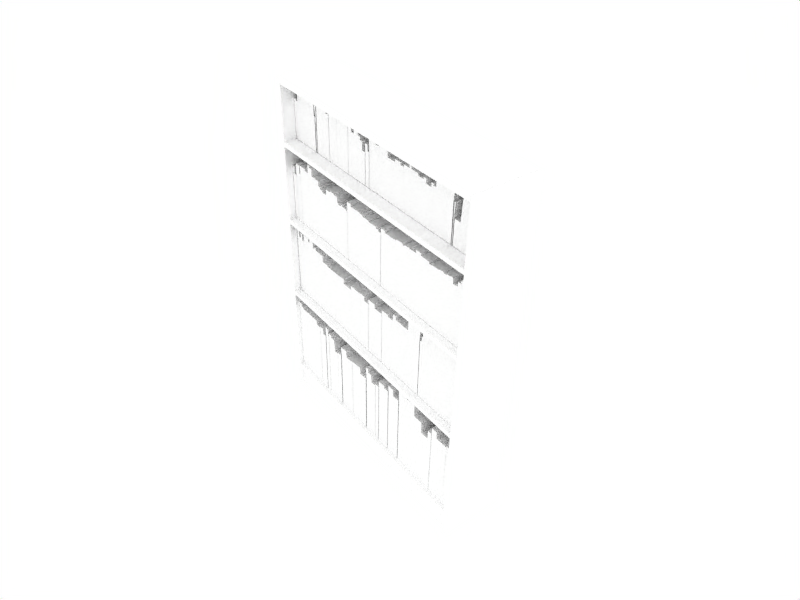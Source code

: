 # Source: bookcase.blend  (saved by Blender 2.43.0; exported with 4.5.12 LTS)
import bpy
from mathutils import Matrix  # noqa: F401  (used for matrix-valued properties, if any)

bpy.ops.wm.read_factory_settings(use_empty=True)
scene = bpy.context.scene
scene.name = 'Scene'

# ---- collections
col_collection_1 = bpy.data.collections.new('Collection 1'); scene.collection.children.link(col_collection_1)
col_collection_2 = bpy.data.collections.new('Collection 2'); scene.collection.children.link(col_collection_2)

# ---- materials (node trees are filled in below, after node groups)
mat_white_paint = bpy.data.materials.new('White paint')
mat_white_paint.alpha_threshold = 0.0
mat_white_paint.preview_render_type = 'FLAT'
mat_white_paint.diffuse_color = (1.0, 1.0, 1.0, 1.0)
mat_white_paint.roughness = 0.5
mat_white_paint.specular_intensity = 0.8811
mat_white_paint.line_color = (0.0, 0.0, 0.0, 1.0)
mat_books_1 = bpy.data.materials.new('Books 1')
mat_books_1.alpha_threshold = 0.0
mat_books_1.preview_render_type = 'FLAT'
mat_books_1.diffuse_color = (1.0, 1.0, 1.0, 1.0)
mat_books_1.roughness = 0.5
mat_books_1.specular_intensity = 0.0
mat_books_1.line_color = (0.0, 0.0, 0.0, 1.0)
mat_books_2 = bpy.data.materials.new('Books 2')
mat_books_2.alpha_threshold = 0.0
mat_books_2.preview_render_type = 'FLAT'
mat_books_2.diffuse_color = (1.0, 1.0, 1.0, 1.0)
mat_books_2.roughness = 0.5
mat_books_2.specular_intensity = 0.0
mat_books_2.line_color = (0.0, 0.0, 0.0, 1.0)
mat_books_3 = bpy.data.materials.new('Books 3')
mat_books_3.alpha_threshold = 0.0
mat_books_3.preview_render_type = 'FLAT'
mat_books_3.diffuse_color = (1.0, 1.0, 1.0, 1.0)
mat_books_3.roughness = 0.5
mat_books_3.specular_intensity = 0.0
mat_books_3.line_color = (0.0, 0.0, 0.0, 1.0)
mat_books_4 = bpy.data.materials.new('Books 4')
mat_books_4.alpha_threshold = 0.0
mat_books_4.preview_render_type = 'FLAT'
mat_books_4.diffuse_color = (1.0, 1.0, 1.0, 1.0)
mat_books_4.roughness = 0.5
mat_books_4.specular_intensity = 0.0
mat_books_4.line_color = (0.0, 0.0, 0.0, 1.0)

# ---- material node trees

# ---- world
world_world = bpy.data.worlds.new('World'); scene.world = world_world
world_world.color = (1.0, 1.0, 1.0)
world_world.use_sun_shadow = False
world_world.sun_shadow_jitter_overblur = 0.0
world_world.cycles.sampling_method = 'MANUAL'
world_world.cycles.sample_map_resolution = 256

# ---- cameras
cam_camera_001 = bpy.data.cameras.new('Camera.001')
cam_camera_001.passepartout_alpha = 0.2
cam_camera_001.clip_end = 100.0
cam_camera_001.lens = 35.0
cam_camera_001.ortho_scale = 7.314
cam_camera_001.show_limits = True
cam_camera_001.show_passepartout = False
cam_camera_001.show_safe_areas = True
cam_camera_001.dof.focus_distance = 0.0
cam_camera_001.dof.aperture_fstop = 128.0

# ---- lights
light_spot_001 = bpy.data.lights.new('Spot.001', 'POINT')
light_spot_001.transmission_factor = 0.0
light_spot_001.cutoff_distance = 30.0
light_spot_001.energy = 50.0
light_spot_001.shadow_buffer_clip_start = 8.0
light_spot_001.shadow_soft_size = 1.0
light_spot_001.shadow_maximum_resolution = 0.006
light_spot_001.use_absolute_resolution = True
light_spot_001.cycles.use_multiple_importance_sampling = False
light_spot = bpy.data.lights.new('Spot', 'SPOT')
light_spot.transmission_factor = 0.0
light_spot.cutoff_distance = 30.0
light_spot.energy = 120.0
light_spot.shadow_buffer_clip_start = 8.0
light_spot.shadow_soft_size = 1.0
light_spot.shadow_maximum_resolution = 0.006
light_spot.use_absolute_resolution = True
light_spot.spot_size = 1.309
light_spot.cycles.use_multiple_importance_sampling = False

# ---- meshes
me_bookcase = bpy.data.meshes.new('Bookcase')
me_bookcase.from_pydata([(5.09, 7.116, -1.346), (5.09, -7.134, -1.346), (-5.091, -7.134, -1.346), (-5.091, 7.116, -1.346), (5.09, 7.116, -1.285), (5.09, -7.134, -1.285), (-5.091, -7.134, -1.285), (-5.091, 7.116, -1.285), (5.006, -6.023, -1.283), (5.006, -6.223, -1.283), (-5.007, -6.223, -1.283), (-5.007, -6.023, -1.283), (5.006, -6.023, 1.283), (5.006, -6.223, 1.283), (-5.007, -6.223, 1.283), (-5.007, -6.023, 1.283), (-5.007, -1.969, 1.283), (-5.007, -2.169, 1.283), (5.006, -2.169, 1.283), (5.006, -1.969, 1.283), (-5.007, -1.969, -1.283), (-5.007, -2.169, -1.283), (5.006, -2.169, -1.283), (5.006, -1.969, -1.283), (5.006, 1.508, -1.283), (5.006, 1.308, -1.283), (-5.007, 1.308, -1.283), (-5.007, 1.508, -1.283), (5.006, 1.508, 1.283), (5.006, 1.308, 1.283), (-5.007, 1.308, 1.283), (-5.007, 1.508, 1.283), (-5.007, 4.8, 1.283), (-5.007, 4.6, 1.283), (5.006, 4.6, 1.283), (5.006, 4.8, 1.283), (-5.007, 4.8, -1.283), (-5.007, 4.6, -1.283), (5.006, 4.6, -1.283), (5.006, 4.8, -1.283), (5.006, 7.195, -1.283), (5.006, 6.995, -1.283), (-5.007, 6.995, -1.283), (-5.007, 7.195, -1.283), (5.006, 7.195, 1.283), (5.006, 6.995, 1.283), (-5.007, 6.995, 1.283), (-5.007, 7.195, 1.283), (5.207, 7.195, 1.283), (5.007, 7.195, 1.283), (5.007, -7.195, 1.283), (5.207, -7.195, 1.283), (5.207, 7.195, -1.283), (5.007, 7.195, -1.283), (5.007, -7.195, -1.283), (5.207, -7.195, -1.283), (-5.007, -7.195, -1.283), (-5.207, -7.195, -1.283), (-5.207, 7.195, -1.283), (-5.007, 7.195, -1.283), (-5.007, -7.195, 1.283), (-5.207, -7.195, 1.283), (-5.207, 7.195, 1.283), (-5.007, 7.195, 1.283), (-5.007, -6.226, 0.9647), (-5.007, -6.226, 1.165), (5.006, -6.226, 1.165), (5.006, -6.226, 0.9647), (-5.007, -7.195, 0.9647), (-5.007, -7.195, 1.165), (5.006, -7.195, 1.165), (5.006, -7.195, 0.9647)], [], [(0, 1, 2, 3), (4, 7, 6, 5), (0, 4, 5, 1), (1, 5, 6, 2), (2, 6, 7, 3), (4, 0, 3, 7), (8, 9, 10, 11), (12, 15, 14, 13), (8, 12, 13, 9), (9, 13, 14, 10), (10, 14, 15, 11), (12, 8, 11, 15), (21, 20, 23, 22), (19, 16, 17, 18), (23, 19, 18, 22), (22, 18, 17, 21), (21, 17, 16, 20), (20, 16, 19, 23), (26, 27, 24, 25), (28, 31, 30, 29), (24, 28, 29, 25), (25, 29, 30, 26), (26, 30, 31, 27), (27, 31, 28, 24), (37, 36, 39, 38), (35, 32, 33, 34), (39, 35, 34, 38), (38, 34, 33, 37), (37, 33, 32, 36), (36, 32, 35, 39), (42, 43, 40, 41), (44, 47, 46, 45), (40, 44, 45, 41), (41, 45, 46, 42), (42, 46, 47, 43), (43, 47, 44, 40), (53, 52, 55, 54), (51, 48, 49, 50), (55, 51, 50, 54), (54, 50, 49, 53), (53, 49, 48, 52), (52, 48, 51, 55), (58, 59, 56, 57), (60, 63, 62, 61), (56, 60, 61, 57), (57, 61, 62, 58), (58, 62, 63, 59), (59, 63, 60, 56), (71, 70, 69, 68), (67, 64, 65, 66), (71, 67, 66, 70), (70, 66, 65, 69), (69, 65, 64, 68), (67, 71, 68, 64)])
me_bookcase.materials.append(mat_white_paint)
me_bookcase.use_remesh_preserve_volume = False
me_bookcase.use_remesh_preserve_attributes = False
me_bookcase.use_mirror_vertex_groups = False
me_bookcase.update()
me_books_1 = bpy.data.meshes.new('Books 1')
me_books_1.from_pydata([(-5.0, 0.5277, 0.8412), (-4.888, 0.5226, 0.8412), (-4.883, 0.4734, 0.8412), (-4.785, 0.4789, 0.8412), (-4.779, 0.9976, 0.8412), (-3.955, 0.9976, 0.8412), (-3.955, 0.9157, 0.8412), (-3.72, 0.9211, 0.8412), (-3.693, 0.3096, 0.8412), (-3.611, 0.3205, 0.8412), (-3.66, 0.7027, 0.8412), (-3.54, 0.73, 0.8412), (-3.573, 0.9976, 0.8412), (-3.283, 1.041, 0.8412), (-3.256, 0.8447, 0.8412), (-3.108, 0.872, 0.8412), (-3.087, 0.73, 0.8412), (-2.95, 0.7519, 0.8412), (-2.939, 0.67, 0.8412), (-2.754, 0.7027, 0.8412), (-2.77, 0.8004, 0.8412), (-2.262, 0.8065, 0.8412), (-2.268, 0.8392, 0.8412), (-2.088, 0.8527, 0.8412), (-2.081, 0.7964, 0.8412), (-1.597, 0.8105, 0.8412), (-1.609, 0.9024, 0.8412), (-1.426, 0.9151, 0.8412), (-1.406, 0.5866, 0.8412), (-1.258, 0.5935, 0.8412), (-1.258, 0.7355, 0.8412), (-1.023, 0.7355, 0.8412), (-1.023, 0.6208, 0.8412), (-0.897, 0.6209, 0.8412), (-0.8972, 0.4953, 0.8412), (-0.7885, 0.4959, 0.8412), (-0.7898, 0.1805, 0.8412), (-0.6058, 0.1822, 0.8412), (-0.6223, 0.4934, 0.8412), (-0.4877, 0.4953, 0.8412), (-0.4713, 0.2714, 0.8412), (-0.3839, 0.2714, 0.8412), (-0.4003, 0.8174, 0.8412), (-0.2802, 0.8119, 0.8412), (-0.2856, 0.9921, 0.8412), (-0.05633, 0.9976, 0.8412), (-0.04278, 0.692, 0.8412), (0.1129, 0.6918, 0.8412), (0.1129, 1.003, 0.8412), (0.5989, 1.003, 0.8412), (0.612, 0.5052, 0.8412), (0.9854, 0.5051, 0.8412), (0.9876, 0.6034, 0.8412), (1.272, 0.6088, 0.8412), (1.277, 0.5215, 0.8412), (1.429, 0.5171, 0.8412), (1.427, 0.6131, 0.8412), (1.71, 0.613, 0.8412), (1.71, 0.7128, 0.8412), (1.81, 0.7121, 0.8412), (1.81, 0.6138, 0.8412), (2.149, 0.6142, 0.8412), (2.149, 0.5335, 0.8412), (2.395, 0.5361, 0.8412), (2.395, 0.6095, 0.8412), (2.524, 0.6118, 0.8412), (2.526, 0.4346, 0.8412), (2.766, 0.432, 0.8412), (2.775, 0.5984, 0.8412), (2.869, 0.596, 0.8412), (2.989, 0.9784, 0.8412), (3.307, 0.9812, 0.8412), (3.307, 0.872, 0.8412), (3.427, 0.8635, 0.8412), (3.443, 0.9866, 0.8412), (3.828, 0.9921, 0.8412), (3.787, 0.4461, 0.8412), (3.883, 0.4421, 0.8412), (3.85, -0.09816, 0.8412), (4.137, -0.1053, 0.8412), (4.202, 0.9921, 0.8412), (4.781, 0.9921, 0.8412), (4.729, 0.1731, 0.8412), (5.0, 0.1731, 0.8412), (5.0, 0.1731, -0.8412), (4.729, 0.1731, -0.8412), (4.781, 0.9921, -0.8412), (4.202, 0.9921, -0.8412), (4.137, -0.1053, -0.8412), (3.85, -0.09816, -0.8412), (3.883, 0.4421, -0.8412), (3.787, 0.4461, -0.8412), (3.828, 0.9921, -0.8412), (3.443, 0.9866, -0.8412), (3.427, 0.8635, -0.8412), (3.307, 0.872, -0.8412), (3.307, 0.9812, -0.8412), (2.989, 0.9784, -0.8412), (2.869, 0.596, -0.8412), (2.775, 0.5984, -0.8412), (2.766, 0.432, -0.8412), (2.526, 0.4346, -0.8412), (2.524, 0.6118, -0.8412), (2.395, 0.6095, -0.8412), (2.395, 0.5361, -0.8412), (2.149, 0.5335, -0.8412), (2.149, 0.6142, -0.8412), (1.81, 0.6138, -0.8412), (1.81, 0.7121, -0.8412), (1.71, 0.7128, -0.8412), (1.71, 0.613, -0.8412), (1.427, 0.6131, -0.8412), (1.429, 0.5171, -0.8412), (1.277, 0.5215, -0.8412), (1.272, 0.6088, -0.8412), (0.9876, 0.6034, -0.8412), (0.9854, 0.5051, -0.8412), (0.612, 0.5052, -0.8412), (0.5989, 1.003, -0.8412), (0.1129, 1.003, -0.8412), (0.1129, 0.6918, -0.8412), (-0.04278, 0.692, -0.8412), (-0.05633, 0.9976, -0.8412), (-0.2856, 0.9921, -0.8412), (-0.2802, 0.8119, -0.8412), (-0.4003, 0.8174, -0.8412), (-0.3839, 0.2714, -0.8412), (-0.4713, 0.2714, -0.8412), (-0.4877, 0.4953, -0.8412), (-0.6223, 0.4934, -0.8412), (-0.6058, 0.1822, -0.8412), (-0.7898, 0.1805, -0.8412), (-0.7885, 0.4959, -0.8412), (-0.8972, 0.4953, -0.8412), (-0.897, 0.6209, -0.8412), (-1.023, 0.6208, -0.8412), (-1.023, 0.7355, -0.8412), (-1.258, 0.7355, -0.8412), (-1.258, 0.5935, -0.8412), (-1.406, 0.5866, -0.8412), (-1.426, 0.9151, -0.8412), (-1.609, 0.9024, -0.8412), (-1.597, 0.8105, -0.8412), (-2.081, 0.7964, -0.8412), (-2.088, 0.8527, -0.8412), (-2.268, 0.8392, -0.8412), (-2.262, 0.8065, -0.8412), (-2.77, 0.8004, -0.8412), (-2.754, 0.7027, -0.8412), (-2.939, 0.67, -0.8412), (-2.95, 0.7519, -0.8412), (-3.087, 0.73, -0.8412), (-3.108, 0.872, -0.8412), (-3.256, 0.8447, -0.8412), (-3.283, 1.041, -0.8412), (-3.573, 0.9976, -0.8412), (-3.54, 0.73, -0.8412), (-3.66, 0.7027, -0.8412), (-3.611, 0.3205, -0.8412), (-3.693, 0.3096, -0.8412), (-3.72, 0.9211, -0.8412), (-3.955, 0.9157, -0.8412), (-3.955, 0.9976, -0.8412), (-4.779, 0.9976, -0.8412), (-4.785, 0.4789, -0.8412), (-4.883, 0.4734, -0.8412), (-4.888, 0.5226, -0.8412), (-5.0, 0.5277, -0.8412), (-2.685, 0.7892, 0.8412), (-2.685, 0.7892, -0.8412), (-2.481, 0.8201, 0.8412), (-2.481, 0.8201, -0.8412), (-2.693, 0.8154, 0.8412), (-2.693, 0.8154, -0.8412), (-2.477, 0.7875, 0.8412), (-2.477, 0.7875, -0.8412), (-1.863, 0.8175, 0.8412), (-1.863, 0.8175, -0.8412), (-1.859, 0.7898, 0.8412), (-1.859, 0.7898, -0.8412), (2.866, 0.5316, 0.8412), (2.866, 0.5316, -0.8412), (2.987, 0.5313, 0.8412), (2.987, 0.5313, -0.8412), (2.987, -1.041, -0.8412), (2.987, -1.041, 0.8412), (2.866, -1.041, -0.8412), (2.866, -1.041, 0.8412), (-1.863, -1.041, -0.8412), (-1.863, -1.041, 0.8412), (-2.693, -1.041, -0.8412), (-2.693, -1.041, 0.8412), (-2.481, -1.041, -0.8412), (-2.481, -1.041, 0.8412), (-5.0, -1.041, -0.8412), (-4.888, -1.041, -0.8412), (-4.785, -1.041, -0.8412), (-3.955, -1.041, -0.8412), (-3.72, -1.041, -0.8412), (-3.693, -1.041, -0.8412), (-3.611, -1.041, -0.8412), (-3.66, -1.041, -0.8412), (-3.54, -1.041, -0.8412), (-3.573, -1.041, -0.8412), (-3.283, -1.041, -0.8412), (-3.256, -1.041, -0.8412), (-3.108, -1.041, -0.8412), (-3.087, -1.041, -0.8412), (-2.95, -1.041, -0.8412), (-2.939, -1.041, -0.8412), (-2.754, -1.041, -0.8412), (-2.77, -1.041, -0.8412), (-2.268, -1.041, -0.8412), (-2.088, -1.041, -0.8412), (-1.597, -1.041, -0.8412), (-1.609, -1.041, -0.8412), (-1.426, -1.041, -0.8412), (-1.406, -1.041, -0.8412), (-1.258, -1.041, -0.8412), (-1.023, -1.041, -0.8412), (-0.8972, -1.041, -0.8412), (-0.7898, -1.041, -0.8412), (-0.6058, -1.041, -0.8412), (-0.6223, -1.041, -0.8412), (-0.4877, -1.041, -0.8412), (-0.4713, -1.041, -0.8412), (-0.3839, -1.041, -0.8412), (-0.4003, -1.041, -0.8412), (-0.2856, -1.041, -0.8412), (-0.05633, -1.041, -0.8412), (-0.04278, -1.041, -0.8412), (0.1129, -1.041, -0.8412), (0.5989, -1.041, -0.8412), (0.612, -1.041, -0.8412), (0.9854, -1.041, -0.8412), (1.272, -1.041, -0.8412), (1.427, -1.041, -0.8412), (1.71, -1.041, -0.8412), (1.81, -1.041, -0.8412), (2.149, -1.041, -0.8412), (2.395, -1.041, -0.8412), (2.524, -1.041, -0.8412), (2.766, -1.041, -0.8412), (3.307, -1.041, -0.8412), (3.427, -1.041, -0.8412), (3.443, -1.041, -0.8412), (3.828, -1.041, -0.8412), (3.787, -1.041, -0.8412), (3.883, -1.041, -0.8412), (3.85, -1.041, -0.8412), (4.137, -1.041, -0.8412), (4.202, -1.041, -0.8412), (4.781, -1.041, -0.8412), (4.729, -1.041, -0.8412), (5.0, -1.041, -0.8412), (5.0, -1.041, 0.8412), (4.729, -1.041, 0.8412), (4.781, -1.041, 0.8412), (4.202, -1.041, 0.8412), (4.137, -1.041, 0.8412), (3.85, -1.041, 0.8412), (3.883, -1.041, 0.8412), (3.787, -1.041, 0.8412), (3.828, -1.041, 0.8412), (3.443, -1.041, 0.8412), (3.427, -1.041, 0.8412), (3.307, -1.041, 0.8412), (2.766, -1.041, 0.8412), (2.524, -1.041, 0.8412), (2.395, -1.041, 0.8412), (2.149, -1.041, 0.8412), (1.81, -1.041, 0.8412), (1.71, -1.041, 0.8412), (1.427, -1.041, 0.8412), (1.272, -1.041, 0.8412), (0.9854, -1.041, 0.8412), (0.612, -1.041, 0.8412), (0.5989, -1.041, 0.8412), (0.1129, -1.041, 0.8412), (-0.04278, -1.041, 0.8412), (-0.05633, -1.041, 0.8412), (-0.2856, -1.041, 0.8412), (-0.4003, -1.041, 0.8412), (-0.3839, -1.041, 0.8412), (-0.4713, -1.041, 0.8412), (-0.4877, -1.041, 0.8412), (-0.6223, -1.041, 0.8412), (-0.6058, -1.041, 0.8412), (-0.7898, -1.041, 0.8412), (-0.8972, -1.041, 0.8412), (-1.023, -1.041, 0.8412), (-1.258, -1.041, 0.8412), (-1.406, -1.041, 0.8412), (-1.426, -1.041, 0.8412), (-1.609, -1.041, 0.8412), (-1.597, -1.041, 0.8412), (-2.088, -1.041, 0.8412), (-2.268, -1.041, 0.8412), (-2.77, -1.041, 0.8412), (-2.754, -1.041, 0.8412), (-2.939, -1.041, 0.8412), (-2.95, -1.041, 0.8412), (-3.087, -1.041, 0.8412), (-3.108, -1.041, 0.8412), (-3.256, -1.041, 0.8412), (-3.283, -1.041, 0.8412), (-3.573, -1.041, 0.8412), (-3.54, -1.041, 0.8412), (-3.66, -1.041, 0.8412), (-3.611, -1.041, 0.8412), (-3.693, -1.041, 0.8412), (-3.72, -1.041, 0.8412), (-3.955, -1.041, 0.8412), (-4.785, -1.041, 0.8412), (-4.888, -1.041, 0.8412), (-5.0, -1.041, 0.8412)], [], [(83, 82, 85, 84), (82, 81, 86, 85), (81, 80, 87, 86), (80, 79, 88, 87), (79, 78, 89, 88), (78, 77, 90, 89), (77, 76, 91, 90), (76, 75, 92, 91), (75, 74, 93, 92), (74, 73, 94, 93), (73, 72, 95, 94), (72, 71, 96, 95), (71, 70, 97, 96), (70, 182, 183, 97), (69, 68, 99, 98), (68, 67, 100, 99), (67, 66, 101, 100), (66, 65, 102, 101), (65, 64, 103, 102), (64, 63, 104, 103), (63, 62, 105, 104), (62, 61, 106, 105), (61, 60, 107, 106), (60, 59, 108, 107), (59, 58, 109, 108), (58, 57, 110, 109), (57, 56, 111, 110), (56, 55, 112, 111), (55, 54, 113, 112), (53, 54, 113, 114), (52, 53, 114, 115), (52, 51, 116, 115), (51, 50, 117, 116), (49, 50, 117, 118), (49, 48, 119, 118), (47, 48, 119, 120), (47, 46, 121, 120), (46, 45, 122, 121), (45, 44, 123, 122), (44, 43, 124, 123), (43, 42, 125, 124), (42, 41, 126, 125), (41, 40, 127, 126), (40, 39, 128, 127), (39, 38, 129, 128), (38, 37, 130, 129), (37, 36, 131, 130), (36, 35, 132, 131), (34, 35, 132, 133), (34, 33, 134, 133), (32, 33, 134, 135), (32, 31, 136, 135), (31, 30, 137, 136), (30, 29, 138, 137), (29, 28, 139, 138), (28, 27, 140, 139), (27, 26, 141, 140), (26, 25, 142, 141), (25, 178, 179, 142), (24, 23, 144, 143), (23, 22, 145, 144), (22, 21, 146, 145), (21, 174, 175, 146), (20, 19, 148, 147), (19, 18, 149, 148), (18, 17, 150, 149), (17, 16, 151, 150), (16, 15, 152, 151), (15, 14, 153, 152), (14, 13, 154, 153), (13, 12, 155, 154), (12, 11, 156, 155), (11, 10, 157, 156), (9, 10, 157, 158), (9, 8, 159, 158), (8, 7, 160, 159), (7, 6, 161, 160), (6, 5, 162, 161), (5, 4, 163, 162), (4, 3, 164, 163), (2, 3, 164, 165), (1, 2, 165, 166), (1, 0, 167, 166), (168, 172, 173, 169), (170, 168, 169, 171), (172, 20, 147, 173), (174, 170, 171, 175), (176, 24, 143, 177), (178, 176, 177, 179), (180, 69, 98, 181), (182, 180, 181, 183), (183, 181, 186, 184), (180, 182, 185, 187), (181, 98, 186), (69, 180, 187), (179, 177, 188), (176, 178, 189), (177, 143, 213, 188), (24, 176, 189, 296), (175, 171, 192), (170, 174, 193), (173, 147, 211, 190), (20, 172, 191, 298), (171, 169, 190, 192), (168, 170, 193, 191), (169, 173, 190), (172, 168, 191), (166, 167, 194, 195), (167, 0, 315, 194), (0, 1, 314, 315), (166, 165, 195), (2, 1, 314), (165, 164, 196, 195), (3, 2, 314, 313), (163, 164, 196), (3, 4, 313), (162, 163, 196, 197), (4, 5, 312, 313), (161, 162, 197), (5, 6, 312), (160, 161, 197, 198), (6, 7, 311, 312), (159, 160, 198, 199), (7, 8, 310, 311), (158, 159, 199, 200), (8, 9, 309, 310), (158, 157, 201, 200), (10, 9, 309, 308), (156, 157, 201, 202), (10, 11, 307, 308), (155, 156, 202, 203), (11, 12, 306, 307), (154, 155, 203, 204), (12, 13, 305, 306), (153, 154, 204, 205), (13, 14, 304, 305), (152, 153, 205, 206), (14, 15, 303, 304), (151, 152, 206, 207), (15, 16, 302, 303), (150, 151, 207, 208), (16, 17, 301, 302), (149, 150, 208, 209), (17, 18, 300, 301), (148, 149, 209, 210), (18, 19, 299, 300), (147, 148, 210, 211), (19, 20, 298, 299), (146, 175, 192, 212), (174, 21, 297, 193), (145, 146, 212), (21, 22, 297), (144, 145, 212, 213), (22, 23, 296, 297), (143, 144, 213), (23, 24, 296), (142, 179, 188, 214), (178, 25, 295, 189), (141, 142, 214, 215), (25, 26, 294, 295), (140, 141, 215, 216), (26, 27, 293, 294), (139, 140, 216, 217), (27, 28, 292, 293), (138, 139, 217, 218), (28, 29, 291, 292), (137, 138, 218), (29, 30, 291), (136, 137, 218, 219), (30, 31, 290, 291), (135, 136, 219), (31, 32, 290), (135, 134, 220, 219), (33, 32, 290, 289), (133, 134, 220), (33, 34, 289), (133, 132, 221, 220), (35, 34, 289, 288), (131, 132, 221), (35, 36, 288), (130, 131, 221, 222), (36, 37, 287, 288), (129, 130, 222, 223), (37, 38, 286, 287), (128, 129, 223, 224), (38, 39, 285, 286), (127, 128, 224, 225), (39, 40, 284, 285), (126, 127, 225, 226), (40, 41, 283, 284), (125, 126, 226, 227), (41, 42, 282, 283), (124, 125, 227, 228), (42, 43, 281, 282), (123, 124, 228), (43, 44, 281), (122, 123, 228, 229), (44, 45, 280, 281), (121, 122, 229, 230), (45, 46, 279, 280), (120, 121, 230, 231), (46, 47, 278, 279), (120, 119, 231), (48, 47, 278), (118, 119, 231, 232), (48, 49, 277, 278), (118, 117, 233, 232), (50, 49, 277, 276), (116, 117, 233, 234), (50, 51, 275, 276), (115, 116, 234), (51, 52, 275), (115, 114, 235, 234), (53, 52, 275, 274), (114, 113, 235), (54, 53, 274), (112, 113, 235, 236), (54, 55, 273, 274), (111, 112, 236), (55, 56, 273), (110, 111, 236, 237), (56, 57, 272, 273), (109, 110, 237), (57, 58, 272), (108, 109, 237, 238), (58, 59, 271, 272), (107, 108, 238), (59, 60, 271), (106, 107, 238, 239), (60, 61, 270, 271), (105, 106, 239), (61, 62, 270), (104, 105, 239, 240), (62, 63, 269, 270), (103, 104, 240), (63, 64, 269), (102, 103, 240, 241), (64, 65, 268, 269), (101, 102, 241), (65, 66, 268), (100, 101, 241, 242), (66, 67, 267, 268), (99, 100, 242), (67, 68, 267), (98, 99, 242, 186), (68, 69, 187, 267), (97, 183, 184), (182, 70, 185), (96, 97, 184, 243), (70, 71, 266, 185), (95, 96, 243), (71, 72, 266), (94, 95, 243, 244), (72, 73, 265, 266), (93, 94, 244, 245), (73, 74, 264, 265), (92, 93, 245, 246), (74, 75, 263, 264), (91, 92, 246, 247), (75, 76, 262, 263), (90, 91, 247, 248), (76, 77, 261, 262), (89, 90, 248, 249), (77, 78, 260, 261), (88, 89, 249, 250), (78, 79, 259, 260), (87, 88, 250, 251), (79, 80, 258, 259), (86, 87, 251, 252), (80, 81, 257, 258), (85, 86, 252, 253), (81, 82, 256, 257), (84, 85, 253, 254), (82, 83, 255, 256), (84, 83, 255, 254), (255, 256, 253, 254), (256, 257, 252, 253), (257, 258, 251, 252), (258, 259, 250, 251), (259, 260, 249, 250), (260, 261, 248, 249), (261, 262, 247, 248), (262, 263, 246, 247), (263, 264, 245, 246), (264, 265, 244, 245), (265, 266, 243, 244), (266, 185, 184, 243), (187, 267, 242, 186), (267, 268, 241, 242), (268, 269, 240, 241), (269, 270, 239, 240), (270, 271, 238, 239), (271, 272, 237, 238), (272, 273, 236, 237), (273, 274, 235, 236), (275, 274, 235, 234), (275, 276, 233, 234), (277, 276, 233, 232), (277, 278, 231, 232), (278, 279, 230, 231), (279, 280, 229, 230), (280, 281, 228, 229), (281, 282, 227, 228), (282, 283, 226, 227), (283, 284, 225, 226), (284, 285, 224, 225), (285, 286, 223, 224), (286, 287, 222, 223), (287, 288, 221, 222), (289, 288, 221, 220), (290, 289, 220, 219), (290, 291, 218, 219), (291, 292, 217, 218), (292, 293, 216, 217), (293, 294, 215, 216), (294, 295, 214, 215), (295, 189, 188, 214), (296, 297, 212, 213), (297, 193, 192, 212), (298, 299, 210, 211), (299, 300, 209, 210), (300, 301, 208, 209), (301, 302, 207, 208), (302, 303, 206, 207), (303, 304, 205, 206), (304, 305, 204, 205), (305, 306, 203, 204), (306, 307, 202, 203), (307, 308, 201, 202), (309, 308, 201, 200), (309, 310, 199, 200), (310, 311, 198, 199), (311, 312, 197, 198), (312, 313, 196, 197), (314, 313, 196, 195), (314, 315, 194, 195), (193, 191, 190, 192), (191, 298, 211, 190), (189, 296, 213, 188), (185, 187, 186, 184)])
me_books_1.materials.append(mat_books_1)
me_books_1.use_remesh_preserve_volume = False
me_books_1.use_remesh_preserve_attributes = False
me_books_1.use_mirror_vertex_groups = False
me_books_1.update()
me_books_2 = bpy.data.meshes.new('Books 2')
me_books_2.from_pydata([(-4.898, 0.8854, 1.081), (-4.896, 0.5881, 1.081), (-4.759, 0.5946, 1.081), (-4.769, 1.068, 1.081), (-4.547, 1.085, 1.081), (-4.539, 0.7479, 1.081), (-4.476, 0.7491, 1.081), (-4.484, 1.098, 1.081), (-4.142, 1.109, 1.081), (-4.134, 1.028, 1.081), (-3.93, 1.03, 1.081), (-3.932, 1.37, 1.081), (-3.825, 1.37, 1.081), (-3.825, 1.3, 1.081), (-3.663, 1.305, 1.081), (-3.657, 1.012, 1.081), (-3.222, 1.01, 1.081), (-3.22, 0.8047, 1.081), (-3.124, 0.8047, 1.081), (-3.124, 0.7414, 1.081), (-2.96, 0.7413, 1.081), (-2.96, 0.6693, 1.081), (-2.714, 0.6693, 1.081), (-2.714, 0.9094, 1.081), (-2.453, 0.9095, 1.081), (-2.452, 0.9593, 1.081), (-2.208, 0.9575, 1.081), (-2.207, 0.9226, 1.081), (-1.996, 0.9211, 1.081), (-1.996, 0.7028, 1.081), (-1.914, 0.7028, 1.081), (-1.913, 0.6496, 1.081), (-1.779, 0.6496, 1.081), (-1.78, 0.7282, 1.081), (-1.695, 0.7282, 1.081), (-1.695, 0.6865, 1.081), (-1.471, 0.6854, 1.081), (-1.47, 0.6397, 1.081), (-1.374, 0.64, 1.081), (-1.383, 1.034, 1.081), (-1.148, 1.046, 1.081), (-1.144, 0.9466, 1.081), (-0.8466, 0.9553, 1.081), (-0.7875, 0.9642, 1.081), (-0.707, 0.9575, 1.081), (-0.6587, 0.9731, 1.081), (-0.6139, 0.9244, 1.081), (-0.4276, 0.9271, 1.081), (-0.1043, 0.9095, 1.081), (-0.101, 0.8617, 1.081), (0.3279, 0.8818, 1.081), (0.3313, 0.826, 1.081), (0.4682, 0.8291, 1.081), (0.4732, 0.7702, 1.081), (0.6163, 0.7806, 1.081), (0.603, 0.9706, 1.081), (0.8192, 0.9837, 1.081), (0.8291, 0.8985, 1.081), (1.433, 0.9221, 1.081), (1.461, 0.9837, 1.081), (1.776, 0.9983, 1.081), (1.814, 0.9247, 1.081), (1.917, 0.9957, 1.081), (2.141, 0.9962, 1.081), (2.163, 0.9684, 1.081), (2.474, 0.9991, 1.081), (2.474, 1.127, 1.081), (2.723, 1.124, 1.081), (2.724, 1.039, 1.081), (3.133, 1.042, 1.081), (3.138, 0.9603, 1.081), (3.287, 0.9601, 1.081), (3.287, 0.9934, 1.081), (3.615, 1.001, 1.081), (3.648, 1.039, 1.081), (3.838, 1.039, 1.081), (3.839, 1.014, 1.081), (3.981, 1.014, 1.081), (3.981, 1.061, 1.081), (4.138, 1.061, 1.081), (4.139, 1.084, 1.081), (4.275, 1.084, 1.081), (4.282, 0.8732, 1.081), (4.412, 0.8756, 1.081), (4.412, 0.9083, 1.081), (4.503, 0.9083, 1.081), (4.503, 1.075, 1.081), (4.643, 1.075, 1.081), (4.644, 1.217, 1.081), (4.996, 1.219, 1.081), (-4.996, 0.8854, 1.081), (-0.6166, 0.9652, 1.081), (-0.4239, 0.8953, 1.081), (2.187, 0.9956, 1.081), (2.187, -1.37, 1.081), (-0.6166, -1.37, 1.081), (-4.996, -1.37, 1.081), (4.996, -1.37, 1.081), (4.643, -1.37, 1.081), (4.503, -1.37, 1.081), (4.412, -1.37, 1.081), (4.282, -1.37, 1.081), (4.275, -1.37, 1.081), (4.138, -1.37, 1.081), (3.981, -1.37, 1.081), (3.838, -1.37, 1.081), (3.648, -1.37, 1.081), (3.615, -1.37, 1.081), (3.287, -1.37, 1.081), (3.133, -1.37, 1.081), (2.723, -1.37, 1.081), (2.474, -1.37, 1.081), (2.163, -1.37, 1.081), (2.141, -1.37, 1.081), (1.917, -1.37, 1.081), (1.814, -1.37, 1.081), (1.776, -1.37, 1.081), (1.461, -1.37, 1.081), (1.433, -1.37, 1.081), (0.8291, -1.37, 1.081), (0.8192, -1.37, 1.081), (0.603, -1.37, 1.081), (0.6163, -1.37, 1.081), (0.4732, -1.37, 1.081), (0.4682, -1.37, 1.081), (0.3279, -1.37, 1.081), (-0.1043, -1.37, 1.081), (-0.4276, -1.37, 1.081), (-0.6587, -1.37, 1.081), (-0.707, -1.37, 1.081), (-0.7875, -1.37, 1.081), (-0.8466, -1.37, 1.081), (-1.148, -1.37, 1.081), (-1.383, -1.37, 1.081), (-1.374, -1.37, 1.081), (-1.471, -1.37, 1.081), (-1.695, -1.37, 1.081), (-1.78, -1.37, 1.081), (-1.914, -1.37, 1.081), (-1.996, -1.37, 1.081), (-2.208, -1.37, 1.081), (-2.453, -1.37, 1.081), (-2.714, -1.37, 1.081), (-2.96, -1.37, 1.081), (-3.124, -1.37, 1.081), (-3.222, -1.37, 1.081), (-3.657, -1.37, 1.081), (-3.663, -1.37, 1.081), (-3.825, -1.37, 1.081), (-3.932, -1.37, 1.081), (-4.134, -1.37, 1.081), (-4.142, -1.37, 1.081), (-4.484, -1.37, 1.081), (-4.476, -1.37, 1.081), (-4.539, -1.37, 1.081), (-4.547, -1.37, 1.081), (-4.769, -1.37, 1.081), (-4.759, -1.37, 1.081), (-4.898, -1.37, 1.081), (-4.898, -1.37, -1.081), (-4.759, -1.37, -1.081), (-4.769, -1.37, -1.081), (-4.547, -1.37, -1.081), (-4.539, -1.37, -1.081), (-4.476, -1.37, -1.081), (-4.484, -1.37, -1.081), (-4.142, -1.37, -1.081), (-4.134, -1.37, -1.081), (-3.932, -1.37, -1.081), (-3.825, -1.37, -1.081), (-3.663, -1.37, -1.081), (-3.657, -1.37, -1.081), (-3.222, -1.37, -1.081), (-3.124, -1.37, -1.081), (-2.96, -1.37, -1.081), (-2.714, -1.37, -1.081), (-2.453, -1.37, -1.081), (-2.208, -1.37, -1.081), (-1.996, -1.37, -1.081), (-1.914, -1.37, -1.081), (-1.78, -1.37, -1.081), (-1.695, -1.37, -1.081), (-1.471, -1.37, -1.081), (-1.374, -1.37, -1.081), (-1.383, -1.37, -1.081), (-1.148, -1.37, -1.081), (-0.8466, -1.37, -1.081), (-0.7875, -1.37, -1.081), (-0.707, -1.37, -1.081), (-0.6587, -1.37, -1.081), (-0.4276, -1.37, -1.081), (-0.1043, -1.37, -1.081), (0.3279, -1.37, -1.081), (0.4682, -1.37, -1.081), (0.4732, -1.37, -1.081), (0.6163, -1.37, -1.081), (0.603, -1.37, -1.081), (0.8192, -1.37, -1.081), (0.8291, -1.37, -1.081), (1.433, -1.37, -1.081), (1.461, -1.37, -1.081), (1.776, -1.37, -1.081), (1.814, -1.37, -1.081), (1.917, -1.37, -1.081), (2.141, -1.37, -1.081), (2.163, -1.37, -1.081), (2.474, -1.37, -1.081), (2.723, -1.37, -1.081), (3.133, -1.37, -1.081), (3.287, -1.37, -1.081), (3.615, -1.37, -1.081), (3.648, -1.37, -1.081), (3.838, -1.37, -1.081), (3.981, -1.37, -1.081), (4.138, -1.37, -1.081), (4.275, -1.37, -1.081), (4.282, -1.37, -1.081), (4.412, -1.37, -1.081), (4.503, -1.37, -1.081), (4.643, -1.37, -1.081), (4.996, -1.37, -1.081), (-4.996, -1.37, -1.081), (-0.6166, -1.37, -1.081), (2.187, -1.37, -1.081), (2.187, 0.9956, -1.081), (-0.4239, 0.8953, -1.081), (-0.6166, 0.9652, -1.081), (-4.996, 0.8854, -1.081), (4.996, 1.219, -1.081), (4.644, 1.217, -1.081), (4.643, 1.075, -1.081), (4.503, 1.075, -1.081), (4.503, 0.9083, -1.081), (4.412, 0.9083, -1.081), (4.412, 0.8756, -1.081), (4.282, 0.8732, -1.081), (4.275, 1.084, -1.081), (4.139, 1.084, -1.081), (4.138, 1.061, -1.081), (3.981, 1.061, -1.081), (3.981, 1.014, -1.081), (3.839, 1.014, -1.081), (3.838, 1.039, -1.081), (3.648, 1.039, -1.081), (3.615, 1.001, -1.081), (3.287, 0.9934, -1.081), (3.287, 0.9601, -1.081), (3.138, 0.9603, -1.081), (3.133, 1.042, -1.081), (2.724, 1.039, -1.081), (2.723, 1.124, -1.081), (2.474, 1.127, -1.081), (2.474, 0.9991, -1.081), (2.163, 0.9684, -1.081), (2.141, 0.9962, -1.081), (1.917, 0.9957, -1.081), (1.814, 0.9247, -1.081), (1.776, 0.9983, -1.081), (1.461, 0.9837, -1.081), (1.433, 0.9221, -1.081), (0.8291, 0.8985, -1.081), (0.8192, 0.9837, -1.081), (0.603, 0.9706, -1.081), (0.6163, 0.7806, -1.081), (0.4732, 0.7702, -1.081), (0.4682, 0.8291, -1.081), (0.3313, 0.826, -1.081), (0.3279, 0.8818, -1.081), (-0.101, 0.8617, -1.081), (-0.1043, 0.9095, -1.081), (-0.4276, 0.9271, -1.081), (-0.6139, 0.9244, -1.081), (-0.6587, 0.9731, -1.081), (-0.707, 0.9575, -1.081), (-0.7875, 0.9642, -1.081), (-0.8466, 0.9553, -1.081), (-1.144, 0.9466, -1.081), (-1.148, 1.046, -1.081), (-1.383, 1.034, -1.081), (-1.374, 0.64, -1.081), (-1.47, 0.6397, -1.081), (-1.471, 0.6854, -1.081), (-1.695, 0.6865, -1.081), (-1.695, 0.7282, -1.081), (-1.78, 0.7282, -1.081), (-1.779, 0.6496, -1.081), (-1.913, 0.6496, -1.081), (-1.914, 0.7028, -1.081), (-1.996, 0.7028, -1.081), (-1.996, 0.9211, -1.081), (-2.207, 0.9226, -1.081), (-2.208, 0.9575, -1.081), (-2.452, 0.9593, -1.081), (-2.453, 0.9095, -1.081), (-2.714, 0.9094, -1.081), (-2.714, 0.6693, -1.081), (-2.96, 0.6693, -1.081), (-2.96, 0.7413, -1.081), (-3.124, 0.7414, -1.081), (-3.124, 0.8047, -1.081), (-3.22, 0.8047, -1.081), (-3.222, 1.01, -1.081), (-3.657, 1.012, -1.081), (-3.663, 1.305, -1.081), (-3.825, 1.3, -1.081), (-3.825, 1.37, -1.081), (-3.932, 1.37, -1.081), (-3.93, 1.03, -1.081), (-4.134, 1.028, -1.081), (-4.142, 1.109, -1.081), (-4.484, 1.098, -1.081), (-4.476, 0.7491, -1.081), (-4.539, 0.7479, -1.081), (-4.547, 1.085, -1.081), (-4.769, 1.068, -1.081), (-4.759, 0.5946, -1.081), (-4.896, 0.5881, -1.081), (-4.898, 0.8854, -1.081)], [], [(65, 93, 94, 111), (93, 64, 112, 94), (48, 92, 127, 126), (92, 47, 127), (46, 91, 95), (91, 45, 128, 95), (158, 0, 90, 96), (89, 88, 98, 97), (88, 87, 98), (87, 86, 99, 98), (86, 85, 99), (85, 84, 100, 99), (84, 83, 100), (83, 82, 101, 100), (82, 81, 102, 101), (81, 80, 103, 102), (80, 79, 103), (79, 78, 104, 103), (78, 77, 104), (77, 76, 105, 104), (76, 75, 105), (75, 74, 106, 105), (74, 73, 107, 106), (73, 72, 108, 107), (72, 71, 108), (71, 70, 109, 108), (70, 69, 109), (69, 68, 110, 109), (68, 67, 110), (67, 66, 111, 110), (66, 65, 111), (64, 63, 113, 112), (63, 62, 114, 113), (62, 61, 115, 114), (61, 60, 116, 115), (60, 59, 117, 116), (59, 58, 118, 117), (58, 57, 119, 118), (57, 56, 120, 119), (56, 55, 121, 120), (55, 54, 122, 121), (54, 53, 123, 122), (53, 52, 124, 123), (52, 51, 125, 124), (51, 50, 125), (50, 49, 126, 125), (49, 48, 126), (47, 46, 95, 127), (45, 44, 129, 128), (44, 43, 130, 129), (43, 42, 131, 130), (42, 41, 132, 131), (41, 40, 132), (40, 39, 133, 132), (39, 38, 134, 133), (38, 37, 135, 134), (37, 36, 135), (36, 35, 136, 135), (35, 34, 136), (34, 33, 137, 136), (33, 32, 137), (32, 31, 138, 137), (31, 30, 138), (30, 29, 139, 138), (29, 28, 139), (28, 27, 140, 139), (27, 26, 140), (26, 25, 141, 140), (25, 24, 141), (24, 23, 142, 141), (23, 22, 142), (22, 21, 143, 142), (21, 20, 143), (20, 19, 144, 143), (19, 18, 144), (18, 17, 145, 144), (17, 16, 145), (16, 15, 146, 145), (15, 14, 147, 146), (14, 13, 148, 147), (13, 12, 148), (12, 11, 149, 148), (11, 10, 149), (10, 9, 150, 149), (9, 8, 151, 150), (8, 7, 152, 151), (7, 6, 153, 152), (6, 5, 154, 153), (5, 4, 155, 154), (4, 3, 156, 155), (3, 2, 157, 156), (2, 1, 158, 157), (1, 0, 158), (126, 127, 190, 191), (98, 219, 220, 97), (99, 218, 219, 98), (100, 217, 218, 99), (103, 214, 215, 102), (105, 212, 213, 104), (108, 209, 210, 107), (109, 208, 209, 108), (110, 207, 208, 109), (111, 206, 207, 110), (125, 192, 193, 124), (126, 191, 192, 125), (95, 222, 190, 127), (132, 185, 186, 131), (135, 182, 183, 134), (136, 181, 182, 135), (138, 179, 180, 137), (139, 178, 179, 138), (140, 177, 178, 139), (141, 176, 177, 140), (142, 175, 176, 141), (144, 173, 174, 143), (145, 172, 173, 144), (149, 168, 169, 148), (150, 167, 168, 149), (158, 159, 160, 157), (156, 157, 160, 161), (155, 156, 161, 162), (154, 155, 162, 163), (153, 154, 163, 164), (152, 153, 164, 165), (151, 152, 165, 166), (150, 151, 166, 167), (147, 148, 169, 170), (146, 147, 170, 171), (145, 146, 171, 172), (142, 143, 174, 175), (136, 137, 180, 181), (133, 134, 183, 184), (132, 133, 184, 185), (130, 131, 186, 187), (129, 130, 187, 188), (128, 129, 188, 189), (123, 124, 193, 194), (122, 123, 194, 195), (121, 122, 195, 196), (120, 121, 196, 197), (119, 120, 197, 198), (118, 119, 198, 199), (117, 118, 199, 200), (116, 117, 200, 201), (115, 116, 201, 202), (114, 115, 202, 203), (113, 114, 203, 204), (112, 113, 204, 205), (106, 107, 210, 211), (105, 106, 211, 212), (103, 104, 213, 214), (101, 102, 215, 216), (100, 101, 216, 217), (89, 97, 220, 228), (90, 227, 221, 96), (96, 221, 159, 158), (95, 128, 189, 222), (94, 112, 205, 223), (111, 94, 223, 206), (65, 252, 224, 93), (93, 224, 253, 64), (48, 269, 225, 92), (92, 225, 270, 47), (46, 271, 226, 91), (91, 226, 272, 45), (90, 0, 317, 227), (89, 228, 229, 88), (88, 229, 230, 87), (87, 230, 231, 86), (86, 231, 232, 85), (85, 232, 233, 84), (84, 233, 234, 83), (83, 234, 235, 82), (82, 235, 236, 81), (81, 236, 237, 80), (80, 237, 238, 79), (79, 238, 239, 78), (78, 239, 240, 77), (77, 240, 241, 76), (76, 241, 242, 75), (75, 242, 243, 74), (74, 243, 244, 73), (73, 244, 245, 72), (72, 245, 246, 71), (71, 246, 247, 70), (70, 247, 248, 69), (69, 248, 249, 68), (68, 249, 250, 67), (67, 250, 251, 66), (66, 251, 252, 65), (64, 253, 254, 63), (63, 254, 255, 62), (62, 255, 256, 61), (61, 256, 257, 60), (60, 257, 258, 59), (59, 258, 259, 58), (58, 259, 260, 57), (57, 260, 261, 56), (56, 261, 262, 55), (55, 262, 263, 54), (54, 263, 264, 53), (53, 264, 265, 52), (52, 265, 266, 51), (51, 266, 267, 50), (50, 267, 268, 49), (49, 268, 269, 48), (47, 270, 271, 46), (45, 272, 273, 44), (44, 273, 274, 43), (43, 274, 275, 42), (42, 275, 276, 41), (41, 276, 277, 40), (40, 277, 278, 39), (39, 278, 279, 38), (38, 279, 280, 37), (37, 280, 281, 36), (36, 281, 282, 35), (35, 282, 283, 34), (34, 283, 284, 33), (33, 284, 285, 32), (32, 285, 286, 31), (31, 286, 287, 30), (30, 287, 288, 29), (29, 288, 289, 28), (28, 289, 290, 27), (27, 290, 291, 26), (26, 291, 292, 25), (25, 292, 293, 24), (24, 293, 294, 23), (23, 294, 295, 22), (22, 295, 296, 21), (21, 296, 297, 20), (20, 297, 298, 19), (19, 298, 299, 18), (18, 299, 300, 17), (17, 300, 301, 16), (16, 301, 302, 15), (15, 302, 303, 14), (14, 303, 304, 13), (13, 304, 305, 12), (12, 305, 306, 11), (11, 306, 307, 10), (10, 307, 308, 9), (9, 308, 309, 8), (8, 309, 310, 7), (7, 310, 311, 6), (6, 311, 312, 5), (5, 312, 313, 4), (4, 313, 314, 3), (3, 314, 315, 2), (2, 315, 316, 1), (317, 0, 1, 316), (252, 206, 223, 224), (224, 223, 205, 253), (269, 191, 190, 225), (225, 190, 270), (271, 222, 226), (226, 222, 189, 272), (227, 317, 159, 221), (228, 220, 219, 229), (229, 219, 230), (230, 219, 218, 231), (231, 218, 232), (232, 218, 217, 233), (233, 217, 234), (234, 217, 216, 235), (235, 216, 215, 236), (236, 215, 214, 237), (237, 214, 238), (238, 214, 213, 239), (239, 213, 240), (240, 213, 212, 241), (241, 212, 242), (242, 212, 211, 243), (243, 211, 210, 244), (244, 210, 209, 245), (245, 209, 246), (246, 209, 208, 247), (247, 208, 248), (248, 208, 207, 249), (249, 207, 250), (250, 207, 206, 251), (251, 206, 252), (253, 205, 204, 254), (254, 204, 203, 255), (255, 203, 202, 256), (256, 202, 201, 257), (257, 201, 200, 258), (258, 200, 199, 259), (259, 199, 198, 260), (260, 198, 197, 261), (261, 197, 196, 262), (262, 196, 195, 263), (263, 195, 194, 264), (264, 194, 193, 265), (265, 193, 192, 266), (266, 192, 267), (267, 192, 191, 268), (268, 191, 269), (270, 190, 222, 271), (272, 189, 188, 273), (273, 188, 187, 274), (274, 187, 186, 275), (275, 186, 185, 276), (276, 185, 277), (277, 185, 184, 278), (278, 184, 183, 279), (279, 183, 182, 280), (280, 182, 281), (281, 182, 181, 282), (282, 181, 283), (283, 181, 180, 284), (284, 180, 285), (285, 180, 179, 286), (286, 179, 287), (287, 179, 178, 288), (288, 178, 289), (289, 178, 177, 290), (290, 177, 291), (291, 177, 176, 292), (292, 176, 293), (293, 176, 175, 294), (294, 175, 295), (295, 175, 174, 296), (296, 174, 297), (297, 174, 173, 298), (298, 173, 299), (299, 173, 172, 300), (300, 172, 301), (301, 172, 171, 302), (302, 171, 170, 303), (303, 170, 169, 304), (304, 169, 305), (305, 169, 168, 306), (306, 168, 307), (307, 168, 167, 308), (308, 167, 166, 309), (309, 166, 165, 310), (310, 165, 164, 311), (311, 164, 163, 312), (312, 163, 162, 313), (313, 162, 161, 314), (314, 161, 160, 315), (315, 160, 159, 316), (316, 159, 317)])
me_books_2.materials.append(mat_books_2)
me_books_2.use_remesh_preserve_volume = False
me_books_2.use_remesh_preserve_attributes = False
me_books_2.use_mirror_vertex_groups = False
me_books_2.update()
me_books_3 = bpy.data.meshes.new('Books 3')
me_books_3.from_pydata([(-4.991, 1.462, 1.083), (-4.853, 1.462, 1.083), (-4.853, 1.148, 1.083), (-4.754, 1.371, 1.083), (-4.643, 1.369, 1.083), (-4.512, 1.083, 1.083), (-3.962, 1.39, 1.083), (-3.844, 1.39, 1.083), (-3.844, 1.135, 1.083), (-3.779, 1.135, 1.083), (-3.779, 1.198, 1.083), (-3.157, 1.128, 1.083), (-2.816, 0.8717, 1.083), (-2.816, 0.8364, 1.083), (-1.715, 0.6765, 1.083), (-0.6208, 0.8494, 1.083), (-0.6221, 0.8861, 1.083), (-0.3838, 0.8875, 1.083), (-0.1177, 0.6844, 1.083), (-0.1281, 0.9044, 1.083), (0.7102, 0.7565, 1.083), (0.7007, 0.9385, 1.083), (1.362, 1.181, 1.083), (1.519, 1.181, 1.083), (1.52, 1.03, 1.083), (2.22, 1.03, 1.083), (2.22, 1.519, 1.083), (2.862, 1.03, 1.083), (2.96, 1.03, 1.083), (2.96, 1.247, 1.083), (3.022, 1.246, 1.083), (3.248, 1.403, 1.083), (3.249, 1.462, 1.083), (3.334, 1.462, 1.083), (3.582, 1.397, 1.083), (3.779, 1.508, 1.083), (3.779, 1.448, 1.083), (3.936, 1.449, 1.083), (4.087, 1.482, 1.083), (4.087, 1.416, 1.083), (3.936, 1.416, 1.083), (3.582, 1.509, 1.083), (3.333, 1.396, 1.083), (3.019, 1.403, 1.083), (2.882, 1.456, 1.083), (2.809, 1.521, 1.083), (1.362, 0.8861, 1.083), (1.07, 0.8796, 1.083), (1.067, 0.9516, 1.083), (0.2751, 0.7486, 1.083), (0.2659, 0.9176, 1.083), (-0.3799, 0.6857, 1.083), (-1.239, 0.8483, 1.083), (-1.238, 0.6779, 1.083), (-1.715, 0.8717, 1.083), (-1.993, 0.873, 1.083), (-1.995, 0.839, 1.083), (-3.157, 0.873, 1.083), (-3.648, 1.131, 1.083), (-3.648, 1.201, 1.083), (-3.962, 1.515, 1.083), (-4.093, 1.515, 1.083), (-4.093, 1.253, 1.083), (-4.185, 1.253, 1.083), (-4.185, 1.39, 1.083), (-4.512, 1.39, 1.083), (-4.643, 1.083, 1.083), (-4.754, 1.148, 1.083), (4.991, 1.482, 1.083), (-4.991, -1.521, 1.083), (-3.962, -1.521, 1.083), (-3.844, -1.521, 1.083), (-3.779, -1.521, 1.083), (-3.648, -1.521, 1.083), (-1.995, -1.521, 1.083), (-0.3838, -1.521, 1.083), (0.7007, -1.521, 1.083), (1.067, -1.521, 1.083), (1.362, -1.521, 1.083), (1.519, -1.521, 1.083), (2.22, -1.521, 1.083), (2.809, -1.521, 1.083), (2.862, -1.521, 1.083), (3.019, -1.521, 1.083), (3.333, -1.521, 1.083), (3.779, -1.521, 1.083), (3.936, -1.521, 1.083), (4.087, -1.521, 1.083), (3.582, -1.521, 1.083), (3.248, -1.521, 1.083), (2.96, -1.521, 1.083), (2.882, -1.521, 1.083), (0.7102, -1.521, 1.083), (0.2751, -1.521, 1.083), (0.2659, -1.521, 1.083), (-0.1281, -1.521, 1.083), (-0.1177, -1.521, 1.083), (-0.6221, -1.521, 1.083), (-1.239, -1.521, 1.083), (-1.715, -1.521, 1.083), (-2.816, -1.521, 1.083), (-3.157, -1.521, 1.083), (-4.093, -1.521, 1.083), (-4.185, -1.521, 1.083), (-4.512, -1.521, 1.083), (-4.643, -1.521, 1.083), (-4.754, -1.521, 1.083), (-4.853, -1.521, 1.083), (4.991, -1.521, 1.083), (4.991, -1.521, -1.083), (-4.853, -1.521, -1.083), (-4.754, -1.521, -1.083), (-4.643, -1.521, -1.083), (-4.512, -1.521, -1.083), (-4.185, -1.521, -1.083), (-4.093, -1.521, -1.083), (-3.157, -1.521, -1.083), (-2.816, -1.521, -1.083), (-1.715, -1.521, -1.083), (-1.239, -1.521, -1.083), (-0.6221, -1.521, -1.083), (-0.1177, -1.521, -1.083), (-0.1281, -1.521, -1.083), (0.2659, -1.521, -1.083), (0.2751, -1.521, -1.083), (0.7102, -1.521, -1.083), (2.882, -1.521, -1.083), (2.96, -1.521, -1.083), (3.248, -1.521, -1.083), (3.582, -1.521, -1.083), (4.087, -1.521, -1.083), (3.936, -1.521, -1.083), (3.779, -1.521, -1.083), (3.333, -1.521, -1.083), (3.019, -1.521, -1.083), (2.862, -1.521, -1.083), (2.809, -1.521, -1.083), (2.22, -1.521, -1.083), (1.519, -1.521, -1.083), (1.362, -1.521, -1.083), (1.067, -1.521, -1.083), (0.7007, -1.521, -1.083), (-0.3838, -1.521, -1.083), (-1.995, -1.521, -1.083), (-3.648, -1.521, -1.083), (-3.779, -1.521, -1.083), (-3.844, -1.521, -1.083), (-3.962, -1.521, -1.083), (-4.991, -1.521, -1.083), (4.991, 1.482, -1.083), (-4.754, 1.148, -1.083), (-4.643, 1.083, -1.083), (-4.512, 1.39, -1.083), (-4.185, 1.39, -1.083), (-4.185, 1.253, -1.083), (-4.093, 1.253, -1.083), (-4.093, 1.515, -1.083), (-3.962, 1.515, -1.083), (-3.648, 1.201, -1.083), (-3.648, 1.131, -1.083), (-3.157, 0.873, -1.083), (-1.995, 0.839, -1.083), (-1.993, 0.873, -1.083), (-1.715, 0.8717, -1.083), (-1.238, 0.6779, -1.083), (-1.239, 0.8483, -1.083), (-0.3799, 0.6857, -1.083), (0.2659, 0.9176, -1.083), (0.2751, 0.7486, -1.083), (1.067, 0.9516, -1.083), (1.07, 0.8796, -1.083), (1.362, 0.8861, -1.083), (2.809, 1.521, -1.083), (2.882, 1.456, -1.083), (3.019, 1.403, -1.083), (3.333, 1.396, -1.083), (3.582, 1.509, -1.083), (3.936, 1.416, -1.083), (4.087, 1.416, -1.083), (4.087, 1.482, -1.083), (3.936, 1.449, -1.083), (3.779, 1.448, -1.083), (3.779, 1.508, -1.083), (3.582, 1.397, -1.083), (3.334, 1.462, -1.083), (3.249, 1.462, -1.083), (3.248, 1.403, -1.083), (3.022, 1.246, -1.083), (2.96, 1.247, -1.083), (2.96, 1.03, -1.083), (2.862, 1.03, -1.083), (2.22, 1.519, -1.083), (2.22, 1.03, -1.083), (1.52, 1.03, -1.083), (1.519, 1.181, -1.083), (1.362, 1.181, -1.083), (0.7007, 0.9385, -1.083), (0.7102, 0.7565, -1.083), (-0.1281, 0.9044, -1.083), (-0.1177, 0.6844, -1.083), (-0.3838, 0.8875, -1.083), (-0.6221, 0.8861, -1.083), (-0.6208, 0.8494, -1.083), (-1.715, 0.6765, -1.083), (-2.816, 0.8364, -1.083), (-2.816, 0.8717, -1.083), (-3.157, 1.128, -1.083), (-3.779, 1.198, -1.083), (-3.779, 1.135, -1.083), (-3.844, 1.135, -1.083), (-3.844, 1.39, -1.083), (-3.962, 1.39, -1.083), (-4.512, 1.083, -1.083), (-4.643, 1.369, -1.083), (-4.754, 1.371, -1.083), (-4.853, 1.148, -1.083), (-4.853, 1.462, -1.083), (-4.991, 1.462, -1.083)], [], [(1, 0, 69, 107), (2, 1, 107), (3, 67, 106), (66, 4, 105), (65, 5, 104), (64, 65, 104, 103), (62, 63, 103, 102), (60, 61, 102, 70), (6, 60, 70), (7, 6, 70, 71), (10, 9, 72), (57, 11, 101), (55, 56, 74), (54, 55, 74, 99), (15, 52, 98, 97), (18, 51, 75, 96), (19, 18, 96, 95), (50, 19, 95, 94), (49, 50, 94, 93), (21, 20, 92, 76), (48, 21, 76, 77), (23, 22, 78, 79), (24, 23, 79), (25, 24, 79, 80), (26, 25, 80), (27, 44, 91, 82), (28, 27, 82, 90), (29, 28, 90), (31, 43, 83, 89), (33, 32, 89, 84), (34, 42, 84, 88), (41, 34, 88), (35, 41, 88, 85), (37, 36, 85, 86), (68, 38, 87, 108), (38, 39, 87), (39, 40, 86, 87), (40, 37, 86), (36, 35, 85), (42, 33, 84), (32, 31, 89), (43, 30, 83), (30, 29, 90, 83), (44, 45, 81, 91), (45, 26, 80, 81), (22, 46, 78), (46, 47, 77, 78), (47, 48, 77), (20, 49, 93, 92), (51, 17, 75), (17, 16, 97, 75), (16, 15, 97), (52, 53, 98), (53, 14, 99, 98), (14, 54, 99), (56, 13, 100, 74), (13, 12, 100), (12, 57, 101, 100), (11, 58, 73, 101), (58, 59, 73), (59, 10, 72, 73), (9, 8, 71, 72), (8, 7, 71), (61, 62, 102), (63, 64, 103), (5, 66, 105, 104), (4, 3, 106, 105), (67, 2, 107, 106), (68, 38, 179, 149), (39, 38, 179, 178), (40, 37, 180, 177), (41, 35, 182, 176), (34, 41, 176, 183), (42, 34, 183, 175), (42, 33, 184, 175), (43, 31, 186, 174), (30, 43, 174, 187), (44, 27, 190, 173), (26, 45, 172, 191), (46, 22, 195, 171), (48, 21, 196, 169), (49, 20, 197, 168), (19, 50, 167, 198), (51, 18, 199, 166), (17, 51, 166, 200), (52, 15, 202, 165), (53, 14, 203, 164), (54, 14, 203, 163), (13, 56, 161, 204), (57, 12, 205, 160), (11, 57, 160, 206), (58, 11, 206, 159), (10, 59, 158, 207), (60, 6, 211, 157), (5, 65, 152, 212), (66, 5, 212, 151), (4, 66, 151, 213), (67, 3, 214, 150), (2, 67, 150, 215), (69, 0, 217, 148), (108, 68, 149, 109), (108, 87, 130, 109), (85, 86, 131, 132), (88, 85, 132, 129), (84, 88, 129, 133), (89, 84, 133, 128), (83, 89, 128, 134), (90, 83, 134, 127), (82, 90, 127, 135), (91, 82, 135, 126), (81, 91, 126, 136), (79, 80, 137, 138), (78, 79, 138, 139), (77, 78, 139, 140), (92, 76, 141, 125), (75, 96, 121, 142), (97, 75, 142, 120), (98, 97, 120, 119), (99, 98, 119, 118), (74, 99, 118, 143), (100, 74, 143, 117), (73, 101, 116, 144), (72, 73, 144, 145), (71, 72, 145, 146), (70, 71, 146, 147), (102, 70, 147, 115), (104, 103, 114, 113), (105, 104, 113, 112), (107, 106, 111, 110), (69, 107, 110, 148), (105, 106, 111, 112), (102, 103, 114, 115), (100, 101, 116, 117), (95, 96, 121, 122), (94, 95, 122, 123), (93, 94, 123, 124), (92, 93, 124, 125), (87, 86, 131, 130), (81, 80, 137, 136), (77, 76, 141, 140), (0, 1, 216, 217), (1, 2, 215, 216), (3, 4, 213, 214), (64, 65, 152, 153), (63, 64, 153, 154), (62, 63, 154, 155), (61, 62, 155, 156), (60, 61, 156, 157), (6, 7, 210, 211), (7, 8, 209, 210), (8, 9, 208, 209), (9, 10, 207, 208), (58, 59, 158, 159), (12, 13, 204, 205), (55, 56, 161, 162), (54, 55, 162, 163), (52, 53, 164, 165), (15, 16, 201, 202), (16, 17, 200, 201), (18, 19, 198, 199), (49, 50, 167, 168), (20, 21, 196, 197), (47, 48, 169, 170), (46, 47, 170, 171), (22, 23, 194, 195), (23, 24, 193, 194), (24, 25, 192, 193), (25, 26, 191, 192), (44, 45, 172, 173), (27, 28, 189, 190), (28, 29, 188, 189), (29, 30, 187, 188), (31, 32, 185, 186), (32, 33, 184, 185), (35, 36, 181, 182), (36, 37, 180, 181), (39, 40, 177, 178), (216, 217, 148, 110), (215, 216, 110), (214, 150, 111), (151, 213, 112), (152, 212, 113), (153, 152, 113, 114), (155, 154, 114, 115), (157, 156, 115, 147), (211, 157, 147), (210, 211, 147, 146), (207, 208, 145), (160, 206, 116), (162, 161, 143), (163, 162, 143, 118), (202, 165, 119, 120), (199, 166, 142, 121), (198, 199, 121, 122), (167, 198, 122, 123), (168, 167, 123, 124), (196, 197, 125, 141), (169, 196, 141, 140), (194, 195, 139, 138), (193, 194, 138), (192, 193, 138, 137), (191, 192, 137), (190, 173, 126, 135), (189, 190, 135, 127), (188, 189, 127), (186, 174, 134, 128), (184, 185, 128, 133), (183, 175, 133, 129), (176, 183, 129), (182, 176, 129, 132), (180, 181, 132, 131), (149, 179, 130, 109), (179, 178, 130), (178, 177, 131, 130), (177, 180, 131), (181, 182, 132), (175, 184, 133), (185, 186, 128), (174, 187, 134), (187, 188, 127, 134), (173, 172, 136, 126), (172, 191, 137, 136), (195, 171, 139), (171, 170, 140, 139), (170, 169, 140), (197, 168, 124, 125), (166, 200, 142), (200, 201, 120, 142), (201, 202, 120), (165, 164, 119), (164, 203, 118, 119), (203, 163, 118), (161, 204, 117, 143), (204, 205, 117), (205, 160, 116, 117), (206, 159, 144, 116), (159, 158, 144), (158, 207, 145, 144), (208, 209, 146, 145), (209, 210, 146), (156, 155, 115), (154, 153, 114), (212, 151, 112, 113), (213, 214, 111, 112), (150, 215, 110, 111)])
me_books_3.materials.append(mat_books_3)
me_books_3.use_remesh_preserve_volume = False
me_books_3.use_remesh_preserve_attributes = False
me_books_3.use_mirror_vertex_groups = False
me_books_3.update()
me_books_4 = bpy.data.meshes.new('Books 4')
me_books_4.from_pydata([(-5.003, 1.586, 1.199), (-4.841, 1.586, 1.199), (-4.841, 1.461, 1.199), (-4.684, 1.469, 1.199), (-4.68, 1.414, 1.199), (-3.667, 1.433, 1.199), (-3.655, 1.233, 1.199), (-3.404, 1.248, 1.199), (-3.411, 1.296, 1.199), (-3.199, 1.312, 1.199), (-3.175, 1.06, 1.199), (-2.971, 1.072, 1.199), (-3.002, 1.532, 1.199), (-2.831, 1.547, 1.199), (-2.806, 1.21, 1.199), (-2.747, 1.217, 1.199), (-2.756, 1.355, 1.199), (-2.57, 1.367, 1.199), (-2.558, 1.244, 1.199), (-2.358, 1.256, 1.199), (-2.316, 0.7106, 1.199), (-2.111, 0.7261, 1.199), (-2.114, 0.7738, 1.199), (-1.829, 0.8166, 1.199), (-1.871, 1.24, 1.199), (-1.499, 1.276, 1.199), (-1.466, 0.9645, 1.199), (-1.062, 1.012, 1.199), (-1.07, 1.053, 1.199), (-0.5435, 1.115, 1.199), (-0.5072, 0.8087, 1.199), (-0.09997, 0.848, 1.199), (-0.1431, 1.435, 1.199), (0.02197, 1.45, 1.199), (0.03473, 1.253, 1.199), (0.2157, 1.264, 1.199), (0.2388, 0.9149, 1.199), (0.4943, 0.9385, 1.199), (0.4864, 1.029, 1.199), (0.7262, 1.045, 1.199), (0.7065, 1.32, 1.199), (1.044, 1.351, 1.199), (1.052, 1.241, 1.199), (1.328, 1.269, 1.199), (1.304, 1.548, 1.199), (1.602, 1.572, 1.199), (1.626, 1.26, 1.199), (1.98, 1.287, 1.199), (1.951, 1.795, 1.199), (2.412, 1.823, 1.199), (2.42, 1.752, 1.199), (2.89, 1.807, 1.199), (2.899, 1.265, 1.199), (3.319, 1.273, 1.199), (3.328, 0.7776, 1.199), (3.693, 0.7933, 1.199), (3.693, 1.186, 1.199), (3.905, 1.186, 1.199), (3.893, 1.488, 1.199), (4.172, 1.504, 1.199), (4.18, 1.211, 1.199), (4.726, 1.213, 1.199), (4.72, 1.289, 1.199), (5.003, 1.287, 1.199), (5.003, -1.823, 1.199), (4.72, -1.823, 1.199), (4.18, -1.823, 1.199), (4.172, -1.823, 1.199), (3.893, -1.823, 1.199), (3.905, -1.823, 1.199), (3.693, -1.823, 1.199), (3.328, -1.823, 1.199), (3.319, -1.823, 1.199), (2.899, -1.823, 1.199), (2.89, -1.823, 1.199), (2.42, -1.823, 1.199), (2.412, -1.823, 1.199), (1.951, -1.823, 1.199), (1.98, -1.823, 1.199), (1.626, -1.823, 1.199), (1.602, -1.823, 1.199), (1.304, -1.823, 1.199), (1.328, -1.823, 1.199), (1.052, -1.823, 1.199), (1.044, -1.823, 1.199), (0.7065, -1.823, 1.199), (0.7262, -1.823, 1.199), (0.4864, -1.823, 1.199), (0.4943, -1.823, 1.199), (0.2388, -1.823, 1.199), (0.2157, -1.823, 1.199), (0.03473, -1.823, 1.199), (0.02197, -1.823, 1.199), (-0.1431, -1.823, 1.199), (-0.09997, -1.823, 1.199), (-0.5072, -1.823, 1.199), (-0.5435, -1.823, 1.199), (-1.07, -1.823, 1.199), (-1.062, -1.823, 1.199), (-1.466, -1.823, 1.199), (-1.499, -1.823, 1.199), (-1.871, -1.823, 1.199), (-1.829, -1.823, 1.199), (-2.114, -1.823, 1.199), (-2.316, -1.823, 1.199), (-2.358, -1.823, 1.199), (-2.558, -1.823, 1.199), (-2.57, -1.823, 1.199), (-2.756, -1.823, 1.199), (-2.747, -1.823, 1.199), (-2.806, -1.823, 1.199), (-2.831, -1.823, 1.199), (-3.002, -1.823, 1.199), (-2.971, -1.823, 1.199), (-3.175, -1.823, 1.199), (-3.199, -1.823, 1.199), (-3.411, -1.823, 1.199), (-3.404, -1.823, 1.199), (-3.655, -1.823, 1.199), (-3.667, -1.823, 1.199), (-4.684, -1.823, 1.199), (-4.841, -1.823, 1.199), (-5.003, -1.823, 1.199), (-5.003, -1.823, -1.199), (-4.841, -1.823, -1.199), (-4.684, -1.823, -1.199), (-3.667, -1.823, -1.199), (-3.655, -1.823, -1.199), (-3.404, -1.823, -1.199), (-3.411, -1.823, -1.199), (-3.199, -1.823, -1.199), (-3.175, -1.823, -1.199), (-2.971, -1.823, -1.199), (-3.002, -1.823, -1.199), (-2.831, -1.823, -1.199), (-2.806, -1.823, -1.199), (-2.747, -1.823, -1.199), (-2.756, -1.823, -1.199), (-2.57, -1.823, -1.199), (-2.558, -1.823, -1.199), (-2.358, -1.823, -1.199), (-2.316, -1.823, -1.199), (-2.114, -1.823, -1.199), (-1.829, -1.823, -1.199), (-1.871, -1.823, -1.199), (-1.499, -1.823, -1.199), (-1.466, -1.823, -1.199), (-1.062, -1.823, -1.199), (-1.07, -1.823, -1.199), (-0.5435, -1.823, -1.199), (-0.5072, -1.823, -1.199), (-0.09997, -1.823, -1.199), (-0.1431, -1.823, -1.199), (0.02197, -1.823, -1.199), (0.03473, -1.823, -1.199), (0.2157, -1.823, -1.199), (0.2388, -1.823, -1.199), (0.4943, -1.823, -1.199), (0.4864, -1.823, -1.199), (0.7262, -1.823, -1.199), (0.7065, -1.823, -1.199), (1.044, -1.823, -1.199), (1.052, -1.823, -1.199), (1.328, -1.823, -1.199), (1.304, -1.823, -1.199), (1.602, -1.823, -1.199), (1.626, -1.823, -1.199), (1.98, -1.823, -1.199), (1.951, -1.823, -1.199), (2.412, -1.823, -1.199), (2.42, -1.823, -1.199), (2.89, -1.823, -1.199), (2.899, -1.823, -1.199), (3.319, -1.823, -1.199), (3.328, -1.823, -1.199), (3.693, -1.823, -1.199), (3.905, -1.823, -1.199), (3.893, -1.823, -1.199), (4.172, -1.823, -1.199), (4.18, -1.823, -1.199), (4.72, -1.823, -1.199), (5.003, -1.823, -1.199), (5.003, 1.287, -1.199), (4.72, 1.289, -1.199), (4.726, 1.213, -1.199), (4.18, 1.211, -1.199), (4.172, 1.504, -1.199), (3.893, 1.488, -1.199), (3.905, 1.186, -1.199), (3.693, 1.186, -1.199), (3.693, 0.7933, -1.199), (3.328, 0.7776, -1.199), (3.319, 1.273, -1.199), (2.899, 1.265, -1.199), (2.89, 1.807, -1.199), (2.42, 1.752, -1.199), (2.412, 1.823, -1.199), (1.951, 1.795, -1.199), (1.98, 1.287, -1.199), (1.626, 1.26, -1.199), (1.602, 1.572, -1.199), (1.304, 1.548, -1.199), (1.328, 1.269, -1.199), (1.052, 1.241, -1.199), (1.044, 1.351, -1.199), (0.7065, 1.32, -1.199), (0.7262, 1.045, -1.199), (0.4864, 1.029, -1.199), (0.4943, 0.9385, -1.199), (0.2388, 0.9149, -1.199), (0.2157, 1.264, -1.199), (0.03473, 1.253, -1.199), (0.02197, 1.45, -1.199), (-0.1431, 1.435, -1.199), (-0.09997, 0.848, -1.199), (-0.5072, 0.8087, -1.199), (-0.5435, 1.115, -1.199), (-1.07, 1.053, -1.199), (-1.062, 1.012, -1.199), (-1.466, 0.9645, -1.199), (-1.499, 1.276, -1.199), (-1.871, 1.24, -1.199), (-1.829, 0.8166, -1.199), (-2.114, 0.7738, -1.199), (-2.111, 0.7261, -1.199), (-2.316, 0.7106, -1.199), (-2.358, 1.256, -1.199), (-2.558, 1.244, -1.199), (-2.57, 1.367, -1.199), (-2.756, 1.355, -1.199), (-2.747, 1.217, -1.199), (-2.806, 1.21, -1.199), (-2.831, 1.547, -1.199), (-3.002, 1.532, -1.199), (-2.971, 1.072, -1.199), (-3.175, 1.06, -1.199), (-3.199, 1.312, -1.199), (-3.411, 1.296, -1.199), (-3.404, 1.248, -1.199), (-3.655, 1.233, -1.199), (-3.667, 1.433, -1.199), (-4.68, 1.414, -1.199), (-4.684, 1.469, -1.199), (-4.841, 1.461, -1.199), (-4.841, 1.586, -1.199), (-5.003, 1.586, -1.199)], [], [(63, 62, 65, 64), (62, 61, 65), (61, 60, 66, 65), (60, 59, 67, 66), (59, 58, 68, 67), (58, 57, 69, 68), (57, 56, 70, 69), (56, 55, 70), (55, 54, 71, 70), (54, 53, 72, 71), (53, 52, 73, 72), (52, 51, 74, 73), (51, 50, 75, 74), (50, 49, 76, 75), (49, 48, 77, 76), (48, 47, 78, 77), (47, 46, 79, 78), (46, 45, 80, 79), (45, 44, 81, 80), (44, 43, 82, 81), (43, 42, 83, 82), (42, 41, 84, 83), (41, 40, 85, 84), (40, 39, 86, 85), (39, 38, 87, 86), (38, 37, 88, 87), (37, 36, 89, 88), (36, 35, 90, 89), (35, 34, 91, 90), (34, 33, 92, 91), (33, 32, 93, 92), (32, 31, 94, 93), (31, 30, 95, 94), (30, 29, 96, 95), (29, 28, 97, 96), (28, 27, 98, 97), (27, 26, 99, 98), (26, 25, 100, 99), (25, 24, 101, 100), (24, 23, 102, 101), (23, 22, 103, 102), (22, 21, 103), (21, 20, 104, 103), (20, 19, 105, 104), (19, 18, 106, 105), (18, 17, 107, 106), (17, 16, 108, 107), (16, 15, 109, 108), (15, 14, 110, 109), (14, 13, 111, 110), (13, 12, 112, 111), (12, 11, 113, 112), (11, 10, 114, 113), (10, 9, 115, 114), (9, 8, 116, 115), (8, 7, 117, 116), (7, 6, 118, 117), (6, 5, 119, 118), (5, 4, 120, 119), (4, 3, 120), (3, 2, 121, 120), (2, 1, 121), (1, 0, 122, 121), (66, 179, 180, 65), (70, 175, 176, 69), (104, 141, 142, 103), (120, 125, 126, 119), (121, 124, 125, 120), (121, 122, 123, 124), (122, 0, 245, 123), (118, 119, 126, 127), (117, 118, 127, 128), (116, 117, 128, 129), (115, 116, 129, 130), (114, 115, 130, 131), (113, 114, 131, 132), (112, 113, 132, 133), (111, 112, 133, 134), (110, 111, 134, 135), (109, 110, 135, 136), (108, 109, 136, 137), (107, 108, 137, 138), (106, 107, 138, 139), (105, 106, 139, 140), (104, 105, 140, 141), (102, 103, 142, 143), (101, 102, 143, 144), (100, 101, 144, 145), (99, 100, 145, 146), (98, 99, 146, 147), (97, 98, 147, 148), (96, 97, 148, 149), (95, 96, 149, 150), (94, 95, 150, 151), (93, 94, 151, 152), (92, 93, 152, 153), (91, 92, 153, 154), (90, 91, 154, 155), (89, 90, 155, 156), (88, 89, 156, 157), (87, 88, 157, 158), (86, 87, 158, 159), (85, 86, 159, 160), (84, 85, 160, 161), (83, 84, 161, 162), (82, 83, 162, 163), (81, 82, 163, 164), (80, 81, 164, 165), (79, 80, 165, 166), (78, 79, 166, 167), (77, 78, 167, 168), (76, 77, 168, 169), (75, 76, 169, 170), (74, 75, 170, 171), (73, 74, 171, 172), (72, 73, 172, 173), (71, 72, 173, 174), (70, 71, 174, 175), (68, 69, 176, 177), (67, 68, 177, 178), (66, 67, 178, 179), (63, 64, 181, 182), (64, 65, 180, 181), (63, 182, 183, 62), (62, 183, 184, 61), (61, 184, 185, 60), (60, 185, 186, 59), (59, 186, 187, 58), (58, 187, 188, 57), (57, 188, 189, 56), (56, 189, 190, 55), (55, 190, 191, 54), (54, 191, 192, 53), (53, 192, 193, 52), (52, 193, 194, 51), (51, 194, 195, 50), (50, 195, 196, 49), (49, 196, 197, 48), (48, 197, 198, 47), (47, 198, 199, 46), (46, 199, 200, 45), (45, 200, 201, 44), (44, 201, 202, 43), (43, 202, 203, 42), (42, 203, 204, 41), (41, 204, 205, 40), (40, 205, 206, 39), (39, 206, 207, 38), (38, 207, 208, 37), (37, 208, 209, 36), (36, 209, 210, 35), (35, 210, 211, 34), (34, 211, 212, 33), (33, 212, 213, 32), (32, 213, 214, 31), (31, 214, 215, 30), (30, 215, 216, 29), (29, 216, 217, 28), (28, 217, 218, 27), (27, 218, 219, 26), (26, 219, 220, 25), (25, 220, 221, 24), (24, 221, 222, 23), (23, 222, 223, 22), (22, 223, 224, 21), (21, 224, 225, 20), (20, 225, 226, 19), (19, 226, 227, 18), (18, 227, 228, 17), (17, 228, 229, 16), (16, 229, 230, 15), (15, 230, 231, 14), (14, 231, 232, 13), (13, 232, 233, 12), (12, 233, 234, 11), (11, 234, 235, 10), (10, 235, 236, 9), (9, 236, 237, 8), (8, 237, 238, 7), (7, 238, 239, 6), (6, 239, 240, 5), (5, 240, 241, 4), (4, 241, 242, 3), (3, 242, 243, 2), (2, 243, 244, 1), (245, 0, 1, 244), (182, 181, 180, 183), (183, 180, 184), (184, 180, 179, 185), (185, 179, 178, 186), (186, 178, 177, 187), (187, 177, 176, 188), (188, 176, 175, 189), (189, 175, 190), (190, 175, 174, 191), (191, 174, 173, 192), (192, 173, 172, 193), (193, 172, 171, 194), (194, 171, 170, 195), (195, 170, 169, 196), (196, 169, 168, 197), (197, 168, 167, 198), (198, 167, 166, 199), (199, 166, 165, 200), (200, 165, 164, 201), (201, 164, 163, 202), (202, 163, 162, 203), (203, 162, 161, 204), (204, 161, 160, 205), (205, 160, 159, 206), (206, 159, 158, 207), (207, 158, 157, 208), (208, 157, 156, 209), (209, 156, 155, 210), (210, 155, 154, 211), (211, 154, 153, 212), (212, 153, 152, 213), (213, 152, 151, 214), (214, 151, 150, 215), (215, 150, 149, 216), (216, 149, 148, 217), (217, 148, 147, 218), (218, 147, 146, 219), (219, 146, 145, 220), (220, 145, 144, 221), (221, 144, 143, 222), (222, 143, 142, 223), (223, 142, 224), (224, 142, 141, 225), (225, 141, 140, 226), (226, 140, 139, 227), (227, 139, 138, 228), (228, 138, 137, 229), (229, 137, 136, 230), (230, 136, 135, 231), (231, 135, 134, 232), (232, 134, 133, 233), (233, 133, 132, 234), (234, 132, 131, 235), (235, 131, 130, 236), (236, 130, 129, 237), (237, 129, 128, 238), (238, 128, 127, 239), (239, 127, 126, 240), (240, 126, 125, 241), (241, 125, 242), (242, 125, 124, 243), (243, 124, 244), (244, 124, 123, 245)])
me_books_4.materials.append(mat_books_4)
me_books_4.use_remesh_preserve_volume = False
me_books_4.use_remesh_preserve_attributes = False
me_books_4.use_mirror_vertex_groups = False
me_books_4.update()

# ---- objects
ob_lamp = bpy.data.objects.new('Lamp', light_spot_001)
ob_camera = bpy.data.objects.new('Camera', cam_camera_001)
ob_lamp_001 = bpy.data.objects.new('Lamp.001', light_spot)
ob_bookcase = bpy.data.objects.new('Bookcase', me_bookcase)
ob_books_1 = bpy.data.objects.new('Books 1', me_books_1)
ob_books_2 = bpy.data.objects.new('Books 2', me_books_2)
ob_books_3 = bpy.data.objects.new('Books 3', me_books_3)
ob_books_4 = bpy.data.objects.new('Books 4', me_books_4)

# ---- transforms, parenting, visibility, modifiers, constraints
ob_lamp.location = (23.38, 4.952, 25.45)
ob_lamp.rotation_euler = (0.8296, 9.588e-09, -2.436e-09)
ob_lamp.lock_rotations_4d = False
ob_lamp.empty_display_type = 'ARROWS'
ob_lamp.color = (0.0, 0.0, 0.0, 0.0)
ob_lamp.lineart.crease_threshold = 0.0
ob_camera.location = (18.22, -14.05, 21.62)
ob_camera.rotation_euler = (0.9238, -0.02162, 0.9207)
ob_camera.lock_rotations_4d = False
ob_camera.empty_display_type = 'ARROWS'
ob_camera.color = (0.0, 0.0, 0.0, 0.0)
ob_camera.display_type = 'WIRE'
ob_camera.lineart.crease_threshold = 0.0
ob_lamp_001.location = (6.811e-15, -28.22, 32.52)
ob_lamp_001.rotation_euler = (0.8296, 9.588e-09, -2.436e-09)
ob_lamp_001.lock_rotations_4d = False
ob_lamp_001.empty_display_type = 'ARROWS'
ob_lamp_001.color = (0.0, 0.0, 0.0, 0.0)
ob_lamp_001.lineart.crease_threshold = 0.0
ob_bookcase.location = (0.0004935, -0.07821, 4.201)
ob_bookcase.rotation_euler = (1.571, -0.0, -0.0)
ob_bookcase.lock_rotations_4d = False
ob_bookcase.empty_display_type = 'ARROWS'
ob_bookcase.color = (0.0, 0.0, 0.0, 1.0)
ob_bookcase.lineart.crease_threshold = 0.0
ob_books_1.location = (0.0, -2.98e-08, 10.05)
ob_books_1.rotation_euler = (1.571, -0.0, -0.0)
ob_books_1.lock_rotations_4d = False
ob_books_1.empty_display_type = 'ARROWS'
ob_books_1.color = (0.0, 0.0, 0.0, 1.0)
ob_books_1.lineart.crease_threshold = 0.0
ob_books_2.location = (0.0, -5.96e-08, 7.082)
ob_books_2.rotation_euler = (1.571, -0.0, -0.0)
ob_books_2.lock_rotations_4d = False
ob_books_2.empty_display_type = 'ARROWS'
ob_books_2.color = (0.0, 0.0, 0.0, 1.0)
ob_books_2.lineart.crease_threshold = 0.0
ob_books_3.location = (0.0, 0.0, 3.756)
ob_books_3.rotation_euler = (1.571, -0.0, -0.0)
ob_books_3.lock_rotations_4d = False
ob_books_3.empty_display_type = 'ARROWS'
ob_books_3.color = (0.0, 0.0, 0.0, 1.0)
ob_books_3.lineart.crease_threshold = 0.0
ob_books_4.location = (0.0, 0.0, 0.0)
ob_books_4.rotation_euler = (1.571, -0.0, -0.0)
ob_books_4.lock_rotations_4d = False
ob_books_4.empty_display_type = 'ARROWS'
ob_books_4.color = (0.0, 0.0, 0.0, 1.0)
ob_books_4.lineart.crease_threshold = 0.0

# ---- collection membership
col_collection_1.objects.link(ob_lamp)
col_collection_1.objects.link(ob_camera)
col_collection_1.objects.link(ob_lamp_001)
col_collection_1.objects.link(ob_bookcase)
col_collection_2.objects.link(ob_books_1)
col_collection_2.objects.link(ob_books_2)
col_collection_2.objects.link(ob_books_3)
col_collection_2.objects.link(ob_books_4)

# ---- scene / render settings (as saved in the file)
scene.camera = ob_camera
scene.frame_start = 1; scene.frame_end = 250; scene.frame_set(1)
scene.render.engine = 'BLENDER_EEVEE_NEXT'
scene.render.image_settings.file_format = 'JPEG'
scene.render.image_settings.color_mode = 'RGB'
scene.render.image_settings.quality = 100
scene.render.image_settings.compression = 100
scene.render.image_settings.exr_codec = 'RLE'
scene.render.resolution_x = 800
scene.render.resolution_y = 600
scene.render.resolution_percentage = 50
scene.render.pixel_aspect_x = 100.0
scene.render.pixel_aspect_y = 100.0
scene.render.fps = 25
scene.render.dither_intensity = 0.0
scene.render.use_compositing = False
scene.render.use_sequencer = False
scene.render.bake_margin = 2
scene.render.bake_bias = 0.0
scene.render.use_stamp_time = False
scene.render.use_stamp_date = False
scene.render.use_stamp_frame = False
scene.render.use_stamp_camera = False
scene.render.use_stamp_scene = False
scene.render.use_stamp_filename = False
scene.render.use_stamp_render_time = False
scene.render.stamp_font_size = 0
scene.cycles.use_denoising = False
scene.cycles.samples = 10
scene.cycles.sampling_pattern = 'TABULATED_SOBOL'
scene.cycles.light_sampling_threshold = 0.0
scene.cycles.use_adaptive_sampling = False
scene.cycles.use_light_tree = False
scene.cycles.blur_glossy = 0.0
scene.cycles.volume_bounces = 1
scene.cycles.pixel_filter_type = 'GAUSSIAN'
scene.cycles.sample_clamp_indirect = 0.0
scene.view_settings.view_transform = 'Raw'
bpy.context.view_layer.update()
